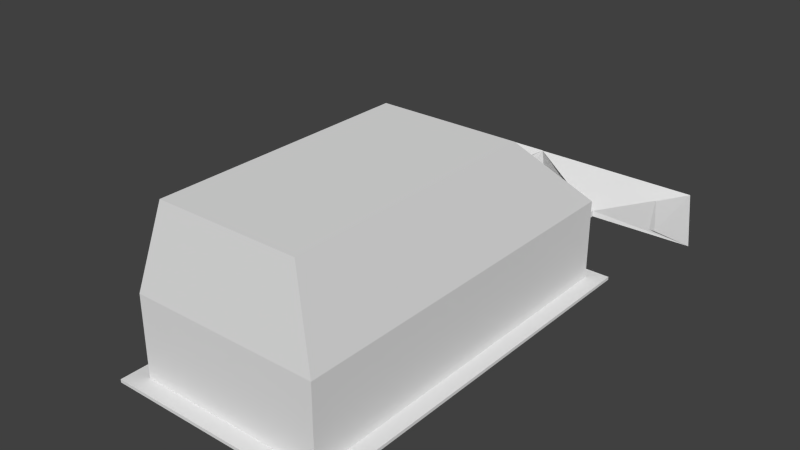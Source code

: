 # Source: Bulldozer.blend  (saved by Blender 2.73.0; exported with 4.5.12 LTS)
import bpy
from mathutils import Matrix  # noqa: F401  (used for matrix-valued properties, if any)

bpy.ops.wm.read_factory_settings(use_empty=True)
scene = bpy.context.scene
scene.name = 'Scene'

# ---- collections
col_collection_1 = bpy.data.collections.new('Collection 1'); scene.collection.children.link(col_collection_1)

# ---- materials (node trees are filled in below, after node groups)
mat_material = bpy.data.materials.new('Material')
mat_material.alpha_threshold = 0.0
mat_material.use_transparent_shadow = False
mat_material.roughness = 0.5
mat_material.line_color = (0.0, 0.0, 0.0, 1.0)

# ---- material node trees

# ---- world
world_world = bpy.data.worlds.new('World'); scene.world = world_world
world_world.color = (0.05088, 0.05088, 0.05088)
world_world.use_sun_shadow = False
world_world.sun_shadow_jitter_overblur = 0.0
world_world.cycles.sampling_method = 'MANUAL'
world_world.cycles.sample_map_resolution = 256

# ---- meshes
me_cube = bpy.data.meshes.new('Cube')
me_cube.from_pydata([(1.0, 1.828, -0.01399), (1.0, -1.828, -0.01399), (-1.0, -1.828, -0.01399), (-1.0, 1.828, -0.01399), (1.0, 1.828, 0.01399), (1.0, -1.828, 0.01399), (-1.0, -1.828, 0.01399), (-1.0, 1.828, 0.01399), (0.8473, 1.699, 0.01399), (0.8473, -1.677, 0.01399), (-0.8473, -1.677, 0.01399), (-0.8473, 1.699, 0.01399), (0.8473, 1.699, 0.7417), (0.8473, -1.677, 0.7417), (-0.8473, -1.677, 0.7417), (-0.8473, 1.699, 0.7417), (0.6412, 0.8013, 1.514), (0.6412, -1.567, 1.514), (-0.6412, -1.567, 1.514), (-0.6412, 0.8013, 1.514), (0.7079, 1.699, 0.1784), (-0.7428, 1.699, 0.1784), (0.7079, 1.699, 0.5773), (-0.7428, 1.699, 0.5773), (0.6849, 1.828, -0.01399), (0.6849, -1.828, -0.01399), (0.6849, 1.828, 0.01399), (0.6849, -1.828, 0.01399), (0.5804, 1.699, 0.01399), (0.5804, -1.677, 0.01399), (0.5804, 1.699, 0.7417), (0.5804, -1.677, 0.7417), (0.4392, 0.8013, 1.514), (0.4392, -1.567, 1.514), (0.4794, 1.699, 0.1784), (0.4794, 1.699, 0.5773), (-0.6166, 1.828, -0.01399), (-0.6166, -1.828, -0.01399), (-0.6166, 1.828, 0.01399), (-0.6166, -1.828, 0.01399), (-0.5224, 1.699, 0.01399), (-0.5224, -1.677, 0.01399), (-0.5224, 1.699, 0.7417), (-0.5224, -1.677, 0.7417), (-0.3954, 0.8013, 1.514), (-0.3954, -1.567, 1.514), (-0.4647, 1.699, 0.1784), (-0.4647, 1.699, 0.5773), (0.6193, 1.699, 0.351), (0.6193, 1.699, 0.4047), (0.568, 1.699, 0.351), (0.568, 1.699, 0.4047), (-0.6232, 1.699, 0.3538), (-0.6232, 1.699, 0.4018), (-0.5844, 1.699, 0.3538), (-0.5844, 1.699, 0.4018), (0.6147, 2.155, 0.351), (0.6147, 2.155, 0.4047), (0.5634, 2.155, 0.351), (0.5634, 2.155, 0.4047), (-0.6232, 2.15, 0.3538), (-0.6232, 2.15, 0.4018), (-0.5844, 2.15, 0.3538), (-0.5844, 2.15, 0.4018), (1.402, 2.48, 0.1843), (1.402, 2.38, 0.7176), (-0.08594, 2.48, 0.1843), (-0.08594, 2.38, 0.7176), (-1.592, 2.48, 0.1759), (-1.592, 2.382, 0.7193), (-0.08734, 2.48, 0.1759), (-0.08734, 2.382, 0.7193), (1.133, 2.343, 0.2984), (1.133, 2.302, 0.6035), (0.1836, 2.343, 0.2984), (0.1834, 2.302, 0.6035), (-1.377, 2.295, 0.2772), (-1.377, 2.312, 0.618), (-0.303, 2.295, 0.2772), (-0.303, 2.312, 0.618)], [], [(36, 37, 2, 3), (7, 6, 10, 11), (0, 4, 5, 1), (37, 39, 6, 2), (2, 6, 7, 3), (38, 36, 3, 7), (11, 10, 14, 15), (27, 5, 9, 29), (38, 7, 11, 40), (5, 4, 8, 9), (15, 14, 18, 19), (29, 9, 13, 31), (12, 8, 20, 22), (9, 8, 12, 13), (44, 19, 18, 45), (31, 13, 17, 33), (42, 15, 19, 44), (13, 12, 16, 17), (47, 46, 54, 55), (11, 15, 23, 21), (30, 12, 22, 35), (40, 11, 21, 46), (8, 28, 34, 20), (42, 30, 35, 47), (34, 35, 51, 50), (12, 30, 32, 16), (43, 31, 33, 45), (16, 32, 33, 17), (41, 29, 31, 43), (4, 26, 28, 8), (39, 27, 29, 41), (4, 0, 24, 26), (1, 5, 27, 25), (0, 1, 25, 24), (6, 39, 41, 10), (10, 41, 43, 14), (14, 43, 45, 18), (15, 42, 47, 23), (28, 40, 46, 34), (34, 46, 47, 35), (30, 42, 44, 32), (32, 44, 45, 33), (26, 38, 40, 28), (26, 24, 36, 38), (25, 27, 39, 37), (24, 25, 37, 36), (50, 51, 59, 58), (35, 22, 49, 51), (20, 34, 50, 48), (22, 20, 48, 49), (55, 54, 62, 63), (21, 23, 53, 52), (23, 47, 55, 53), (46, 21, 52, 54), (51, 49, 57, 59), (48, 50, 58, 56), (49, 48, 56, 57), (52, 53, 61, 60), (53, 55, 63, 61), (54, 52, 60, 62), (66, 67, 75, 74), (59, 57, 65, 67), (56, 58, 66, 64), (57, 56, 64, 65), (71, 70, 78, 79), (60, 61, 69, 68), (61, 63, 71, 69), (62, 60, 68, 70), (72, 74, 75, 73), (67, 65, 73, 75), (64, 66, 74, 72), (65, 64, 72, 73), (78, 76, 77, 79), (68, 69, 77, 76), (69, 71, 79, 77), (70, 68, 76, 78), (62, 78, 79, 63), (79, 71, 63)])
me_cube.materials.append(mat_material)
me_cube.use_remesh_preserve_volume = False
me_cube.use_remesh_preserve_attributes = False
me_cube.use_mirror_vertex_groups = False
me_cube.update()

# ---- objects
ob_cube = bpy.data.objects.new('Cube', me_cube)

# ---- transforms, parenting, visibility, modifiers, constraints
ob_cube.location = (0.0, 0.0, 0.0)
ob_cube.lock_rotations_4d = False
ob_cube.empty_display_type = 'ARROWS'
ob_cube.lineart.crease_threshold = 0.0

# ---- collection membership
col_collection_1.objects.link(ob_cube)

# ---- scene / render settings (as saved in the file)
scene.frame_start = 1; scene.frame_end = 250; scene.frame_set(18)
scene.render.engine = 'BLENDER_EEVEE_NEXT'
scene.render.resolution_percentage = 50
scene.render.dither_intensity = 0.0
scene.cycles.use_denoising = False
scene.cycles.samples = 10
scene.cycles.sampling_pattern = 'TABULATED_SOBOL'
scene.cycles.light_sampling_threshold = 0.0
scene.cycles.use_adaptive_sampling = False
scene.cycles.use_light_tree = False
scene.cycles.blur_glossy = 0.0
scene.cycles.pixel_filter_type = 'GAUSSIAN'
scene.cycles.sample_clamp_indirect = 0.0
scene.view_settings.view_transform = 'Standard'
bpy.context.view_layer.update()

# ---- added for rendering (the .blend has no active camera and no usable light): camera, sun
cam_auto = bpy.data.cameras.new('AutoCamera')
cam_auto.lens = 50.0
cam_auto.sensor_width = 36.0
cam_auto.clip_end = 1000.0
ob_auto_camera = bpy.data.objects.new('AutoCamera', cam_auto)
scene.collection.objects.link(ob_auto_camera)
ob_auto_camera.location = (4.96064, -5.74079, 4.7947)
ob_auto_camera.rotation_euler = (1.09748, -7.21219e-08, 0.694738)
scene.camera = ob_auto_camera
light_auto_sun = bpy.data.lights.new('AutoSun', 'SUN')
light_auto_sun.energy = 3.0
light_auto_sun.angle = 0.0523599
ob_auto_sun = bpy.data.objects.new('AutoSun', light_auto_sun)
scene.collection.objects.link(ob_auto_sun)
ob_auto_sun.rotation_euler = (0.872665, 0.174533, 0.523599)
bpy.context.view_layer.update()

